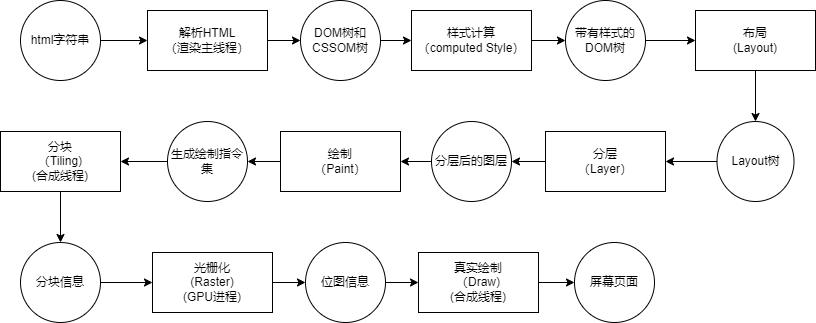

The diagram above was exported from draw.io. Its source (the exported page's mxGraphModel, read from the mxfile embedded in the PNG):
<mxGraphModel dx="1052" dy="536" grid="0" gridSize="10" guides="1" tooltips="1" connect="1" arrows="1" fold="1" page="1" pageScale="1" pageWidth="827" pageHeight="1169" background="#ffffff" math="0" shadow="0">
  <root>
    <mxCell id="0" />
    <mxCell id="1" parent="0" />
    <mxCell id="9" style="edgeStyle=none;html=1;strokeColor=#000000;fontColor=#000000;" parent="1" source="6" target="8" edge="1">
      <mxGeometry relative="1" as="geometry" />
    </mxCell>
    <mxCell id="6" value="html字符串&lt;br&gt;" style="ellipse;whiteSpace=wrap;html=1;fillColor=none;strokeColor=#000000;fontColor=#000000;" parent="1" vertex="1">
      <mxGeometry x="49" y="56" width="80" height="80" as="geometry" />
    </mxCell>
    <mxCell id="11" style="edgeStyle=none;html=1;strokeColor=#000000;fontColor=#000000;" parent="1" source="8" target="10" edge="1">
      <mxGeometry relative="1" as="geometry" />
    </mxCell>
    <mxCell id="8" value="解析HTML&lt;br&gt;（渲染主线程）" style="whiteSpace=wrap;html=1;fillColor=none;strokeColor=#000000;fontColor=#000000;" parent="1" vertex="1">
      <mxGeometry x="176" y="66" width="120" height="60" as="geometry" />
    </mxCell>
    <mxCell id="13" style="edgeStyle=none;html=1;exitX=1;exitY=0.5;exitDx=0;exitDy=0;entryX=0;entryY=0.5;entryDx=0;entryDy=0;strokeColor=#000000;" edge="1" parent="1" source="10" target="12">
      <mxGeometry relative="1" as="geometry" />
    </mxCell>
    <mxCell id="10" value="DOM树和CSSOM树" style="ellipse;whiteSpace=wrap;html=1;fillColor=none;strokeColor=#000000;fontColor=#000000;" parent="1" vertex="1">
      <mxGeometry x="329" y="56" width="80" height="80" as="geometry" />
    </mxCell>
    <mxCell id="15" value="" style="edgeStyle=none;html=1;strokeColor=#000000;" edge="1" parent="1" source="12" target="14">
      <mxGeometry relative="1" as="geometry" />
    </mxCell>
    <mxCell id="12" value="样式计算&lt;br&gt;（computed Style）" style="whiteSpace=wrap;html=1;fillColor=none;strokeColor=#000000;fontColor=#000000;" vertex="1" parent="1">
      <mxGeometry x="440" y="66" width="120" height="60" as="geometry" />
    </mxCell>
    <mxCell id="17" value="" style="edgeStyle=none;html=1;strokeColor=#000000;" edge="1" parent="1" source="14" target="16">
      <mxGeometry relative="1" as="geometry" />
    </mxCell>
    <mxCell id="14" value="带有样式的DOM树" style="ellipse;whiteSpace=wrap;html=1;fillColor=none;strokeColor=#000000;fontColor=#000000;" vertex="1" parent="1">
      <mxGeometry x="594" y="56" width="80" height="80" as="geometry" />
    </mxCell>
    <mxCell id="19" style="edgeStyle=none;html=1;strokeColor=#000000;" edge="1" parent="1" source="16" target="18">
      <mxGeometry relative="1" as="geometry" />
    </mxCell>
    <mxCell id="16" value="布局&lt;br&gt;(Layout)" style="whiteSpace=wrap;html=1;fillColor=none;strokeColor=#000000;fontColor=#000000;" vertex="1" parent="1">
      <mxGeometry x="724" y="66" width="120" height="60" as="geometry" />
    </mxCell>
    <mxCell id="21" value="" style="edgeStyle=none;html=1;strokeColor=#000000;" edge="1" parent="1" source="18" target="20">
      <mxGeometry relative="1" as="geometry" />
    </mxCell>
    <mxCell id="18" value="Layout树" style="ellipse;whiteSpace=wrap;html=1;fillColor=none;strokeColor=#000000;fontColor=#000000;" vertex="1" parent="1">
      <mxGeometry x="745.5" y="177" width="77" height="80" as="geometry" />
    </mxCell>
    <mxCell id="23" value="" style="edgeStyle=none;html=1;strokeColor=#000000;" edge="1" parent="1" source="20" target="22">
      <mxGeometry relative="1" as="geometry" />
    </mxCell>
    <mxCell id="20" value="分层&lt;br&gt;（Layer）" style="whiteSpace=wrap;html=1;fillColor=none;strokeColor=#000000;fontColor=#000000;" vertex="1" parent="1">
      <mxGeometry x="574" y="187" width="120" height="60" as="geometry" />
    </mxCell>
    <mxCell id="25" value="" style="edgeStyle=none;html=1;strokeColor=#000000;" edge="1" parent="1" source="22" target="24">
      <mxGeometry relative="1" as="geometry" />
    </mxCell>
    <mxCell id="22" value="分层后的图层" style="ellipse;whiteSpace=wrap;html=1;fillColor=none;strokeColor=#000000;fontColor=#000000;" vertex="1" parent="1">
      <mxGeometry x="460" y="177" width="80" height="80" as="geometry" />
    </mxCell>
    <mxCell id="27" value="" style="edgeStyle=none;html=1;strokeColor=#000000;" edge="1" parent="1" source="24" target="26">
      <mxGeometry relative="1" as="geometry" />
    </mxCell>
    <mxCell id="24" value="绘制&lt;br&gt;（Paint）" style="whiteSpace=wrap;html=1;fillColor=none;strokeColor=#000000;fontColor=#000000;" vertex="1" parent="1">
      <mxGeometry x="309" y="187" width="120" height="60" as="geometry" />
    </mxCell>
    <mxCell id="29" value="" style="edgeStyle=none;html=1;strokeColor=#000000;" edge="1" parent="1" source="26" target="28">
      <mxGeometry relative="1" as="geometry" />
    </mxCell>
    <mxCell id="26" value="生成绘制指令集" style="ellipse;whiteSpace=wrap;html=1;fillColor=none;strokeColor=#000000;fontColor=#000000;" vertex="1" parent="1">
      <mxGeometry x="196" y="177" width="80" height="80" as="geometry" />
    </mxCell>
    <mxCell id="31" value="" style="edgeStyle=none;html=1;strokeColor=#000000;" edge="1" parent="1" source="28" target="30">
      <mxGeometry relative="1" as="geometry" />
    </mxCell>
    <mxCell id="28" value="分块&lt;br&gt;（Tiling)&lt;br&gt;(合成线程)" style="whiteSpace=wrap;html=1;fillColor=none;strokeColor=#000000;fontColor=#000000;" vertex="1" parent="1">
      <mxGeometry x="29" y="187" width="120" height="60" as="geometry" />
    </mxCell>
    <mxCell id="33" style="edgeStyle=none;html=1;exitX=1;exitY=0.5;exitDx=0;exitDy=0;entryX=0;entryY=0.5;entryDx=0;entryDy=0;strokeColor=#000000;" edge="1" parent="1" source="30" target="32">
      <mxGeometry relative="1" as="geometry" />
    </mxCell>
    <mxCell id="30" value="分块信息" style="ellipse;whiteSpace=wrap;html=1;fillColor=none;strokeColor=#000000;fontColor=#000000;" vertex="1" parent="1">
      <mxGeometry x="49" y="298" width="80" height="80" as="geometry" />
    </mxCell>
    <mxCell id="35" value="" style="edgeStyle=none;html=1;strokeColor=#000000;" edge="1" parent="1" source="32" target="34">
      <mxGeometry relative="1" as="geometry" />
    </mxCell>
    <mxCell id="32" value="光栅化&lt;br&gt;(Raster)&lt;br&gt;(GPU进程)" style="whiteSpace=wrap;html=1;fillColor=none;strokeColor=#000000;fontColor=#000000;" vertex="1" parent="1">
      <mxGeometry x="181" y="308" width="120" height="60" as="geometry" />
    </mxCell>
    <mxCell id="37" value="" style="edgeStyle=none;html=1;strokeColor=#000000;" edge="1" parent="1" source="34" target="36">
      <mxGeometry relative="1" as="geometry" />
    </mxCell>
    <mxCell id="34" value="位图信息" style="ellipse;whiteSpace=wrap;html=1;fillColor=none;strokeColor=#000000;fontColor=#000000;" vertex="1" parent="1">
      <mxGeometry x="334" y="298" width="80" height="80" as="geometry" />
    </mxCell>
    <mxCell id="39" style="edgeStyle=none;html=1;exitX=1;exitY=0.5;exitDx=0;exitDy=0;entryX=0;entryY=0.5;entryDx=0;entryDy=0;strokeColor=#000000;" edge="1" parent="1" source="36" target="38">
      <mxGeometry relative="1" as="geometry" />
    </mxCell>
    <mxCell id="36" value="真实绘制&lt;br&gt;（Draw)&lt;br&gt;(合成线程)" style="whiteSpace=wrap;html=1;fillColor=none;strokeColor=#000000;fontColor=#000000;" vertex="1" parent="1">
      <mxGeometry x="447" y="308" width="120" height="60" as="geometry" />
    </mxCell>
    <mxCell id="38" value="屏幕页面" style="ellipse;whiteSpace=wrap;html=1;fillColor=none;strokeColor=#000000;fontColor=#000000;" vertex="1" parent="1">
      <mxGeometry x="603" y="298" width="80" height="80" as="geometry" />
    </mxCell>
  </root>
</mxGraphModel>